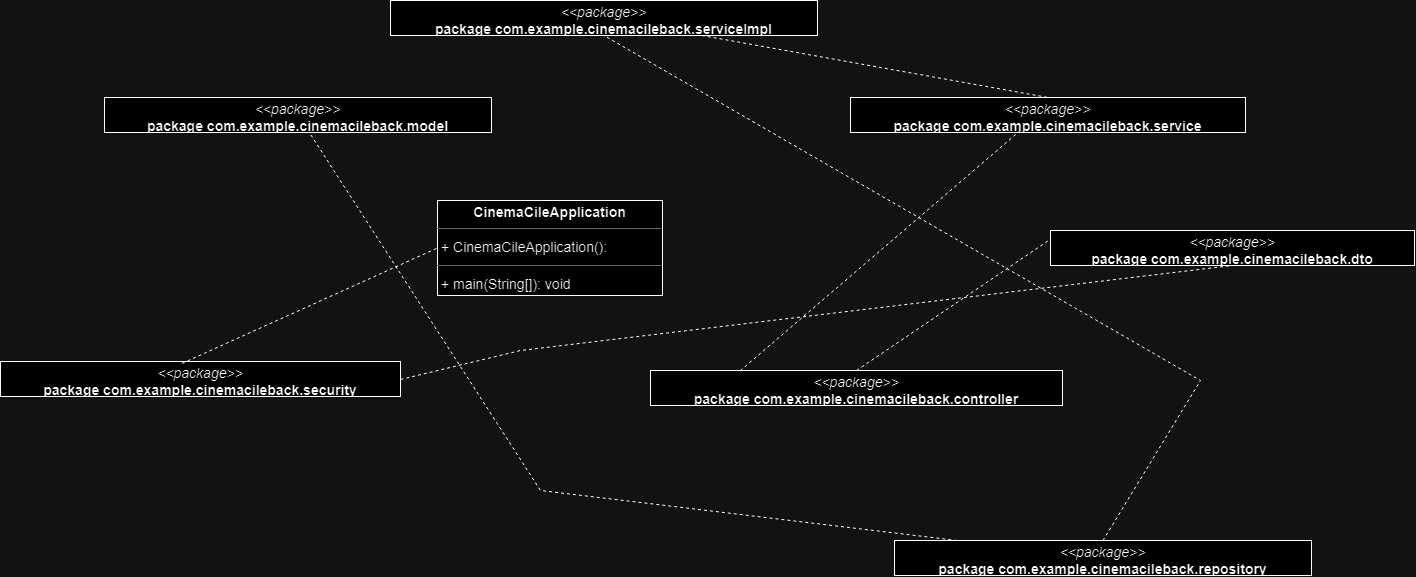

The diagram above was exported from draw.io. Its source (the exported page's mxGraphModel, read from the mxfile embedded in the PNG):
<mxGraphModel dx="2015" dy="1269" grid="1" gridSize="10" guides="1" tooltips="1" connect="1" arrows="1" fold="1" page="0" pageScale="1" pageWidth="850" pageHeight="1100" background="none" math="0" shadow="0">
  <root>
    <mxCell id="0" />
    <mxCell id="1" parent="0" />
    <mxCell id="node1" value="&lt;p style=&quot;margin:0px;margin-top:4px;text-align:center;&quot;&gt;&lt;b&gt;CinemaCileApplication&lt;/b&gt;&lt;/p&gt;&lt;hr size=&quot;1&quot;/&gt;&lt;p style=&quot;margin:0 0 0 4px;line-height:1.6;&quot;&gt;+ CinemaCileApplication(): &lt;/p&gt;&lt;hr size=&quot;1&quot;/&gt;&lt;p style=&quot;margin:0 0 0 4px;line-height:1.6;&quot;&gt;+ main(String[]): void&lt;/p&gt;" style="verticalAlign=top;align=left;overflow=fill;fontSize=14;fontFamily=Helvetica;html=1;rounded=0;shadow=0;comic=0;labelBackgroundColor=none;strokeWidth=1;" parent="1" vertex="1">
      <mxGeometry x="207" y="90" width="225" height="95" as="geometry" />
    </mxCell>
    <mxCell id="node5" value="&lt;p style=&quot;margin:0px;margin-top:4px;text-align:center;&quot;&gt;&lt;i&gt;&amp;lt;&amp;lt;package&amp;gt;&amp;gt;&lt;/i&gt;&lt;br/&gt;&lt;b&gt;package  com.example.cinemacileback.controller&lt;/b&gt;&lt;/p&gt;&lt;hr size=&quot;1&quot;/&gt;" style="verticalAlign=top;align=left;overflow=fill;fontSize=14;fontFamily=Helvetica;html=1;rounded=0;shadow=0;comic=0;labelBackgroundColor=none;strokeWidth=1;" parent="1" vertex="1">
      <mxGeometry x="420" y="260" width="412" height="35" as="geometry" />
    </mxCell>
    <mxCell id="node6" value="&lt;p style=&quot;margin:0px;margin-top:4px;text-align:center;&quot;&gt;&lt;i&gt;&amp;lt;&amp;lt;package&amp;gt;&amp;gt;&lt;/i&gt;&lt;br/&gt;&lt;b&gt;package  com.example.cinemacileback.dto&lt;/b&gt;&lt;/p&gt;&lt;hr size=&quot;1&quot;/&gt;" style="verticalAlign=top;align=left;overflow=fill;fontSize=14;fontFamily=Helvetica;html=1;rounded=0;shadow=0;comic=0;labelBackgroundColor=none;strokeWidth=1;" parent="1" vertex="1">
      <mxGeometry x="820" y="120" width="364" height="35" as="geometry" />
    </mxCell>
    <mxCell id="node0" value="&lt;p style=&quot;margin:0px;margin-top:4px;text-align:center;&quot;&gt;&lt;i&gt;&amp;lt;&amp;lt;package&amp;gt;&amp;gt;&lt;/i&gt;&lt;br/&gt;&lt;b&gt;package  com.example.cinemacileback.model&lt;/b&gt;&lt;/p&gt;&lt;hr size=&quot;1&quot;/&gt;" style="verticalAlign=top;align=left;overflow=fill;fontSize=14;fontFamily=Helvetica;html=1;rounded=0;shadow=0;comic=0;labelBackgroundColor=none;strokeWidth=1;" parent="1" vertex="1">
      <mxGeometry x="-126" y="-13" width="387" height="35" as="geometry" />
    </mxCell>
    <mxCell id="node4" value="&lt;p style=&quot;margin:0px;margin-top:4px;text-align:center;&quot;&gt;&lt;i&gt;&amp;lt;&amp;lt;package&amp;gt;&amp;gt;&lt;/i&gt;&lt;br/&gt;&lt;b&gt;package  com.example.cinemacileback.repository&lt;/b&gt;&lt;/p&gt;&lt;hr size=&quot;1&quot;/&gt;" style="verticalAlign=top;align=left;overflow=fill;fontSize=14;fontFamily=Helvetica;html=1;rounded=0;shadow=0;comic=0;labelBackgroundColor=none;strokeWidth=1;" parent="1" vertex="1">
      <mxGeometry x="664" y="430" width="417" height="35" as="geometry" />
    </mxCell>
    <mxCell id="node2" value="&lt;p style=&quot;margin:0px;margin-top:4px;text-align:center;&quot;&gt;&lt;i&gt;&amp;lt;&amp;lt;package&amp;gt;&amp;gt;&lt;/i&gt;&lt;br/&gt;&lt;b&gt;package  com.example.cinemacileback.security&lt;/b&gt;&lt;/p&gt;&lt;hr size=&quot;1&quot;/&gt;" style="verticalAlign=top;align=left;overflow=fill;fontSize=14;fontFamily=Helvetica;html=1;rounded=0;shadow=0;comic=0;labelBackgroundColor=none;strokeWidth=1;" parent="1" vertex="1">
      <mxGeometry x="-230" y="251" width="400" height="35" as="geometry" />
    </mxCell>
    <mxCell id="node7" value="&lt;p style=&quot;margin:0px;margin-top:4px;text-align:center;&quot;&gt;&lt;i&gt;&amp;lt;&amp;lt;package&amp;gt;&amp;gt;&lt;/i&gt;&lt;br/&gt;&lt;b&gt;package  com.example.cinemacileback.service&lt;/b&gt;&lt;/p&gt;&lt;hr size=&quot;1&quot;/&gt;" style="verticalAlign=top;align=left;overflow=fill;fontSize=14;fontFamily=Helvetica;html=1;rounded=0;shadow=0;comic=0;labelBackgroundColor=none;strokeWidth=1;" parent="1" vertex="1">
      <mxGeometry x="620" y="-13" width="395" height="35" as="geometry" />
    </mxCell>
    <mxCell id="node3" value="&lt;p style=&quot;margin:0px;margin-top:4px;text-align:center;&quot;&gt;&lt;i&gt;&amp;lt;&amp;lt;package&amp;gt;&amp;gt;&lt;/i&gt;&lt;br/&gt;&lt;b&gt;package  com.example.cinemacileback.serviceImpl&lt;/b&gt;&lt;/p&gt;&lt;hr size=&quot;1&quot;/&gt;" style="verticalAlign=top;align=left;overflow=fill;fontSize=14;fontFamily=Helvetica;html=1;rounded=0;shadow=0;comic=0;labelBackgroundColor=none;strokeWidth=1;" parent="1" vertex="1">
      <mxGeometry x="160" y="-110" width="427" height="35" as="geometry" />
    </mxCell>
    <mxCell id="mZ8ylc1Op9cOSW8rkTee-1" value="" style="endArrow=none;dashed=1;html=1;rounded=0;exitX=0.43;exitY=0.943;exitDx=0;exitDy=0;exitPerimeter=0;" edge="1" parent="1" source="node7">
      <mxGeometry width="50" height="50" relative="1" as="geometry">
        <mxPoint x="460" y="310" as="sourcePoint" />
        <mxPoint x="510" y="260" as="targetPoint" />
      </mxGeometry>
    </mxCell>
    <mxCell id="mZ8ylc1Op9cOSW8rkTee-2" value="" style="endArrow=none;dashed=1;html=1;rounded=0;entryX=0.5;entryY=0;entryDx=0;entryDy=0;" edge="1" parent="1" source="node3" target="node7">
      <mxGeometry width="50" height="50" relative="1" as="geometry">
        <mxPoint x="540" y="-60" as="sourcePoint" />
        <mxPoint x="510" y="260" as="targetPoint" />
      </mxGeometry>
    </mxCell>
    <mxCell id="mZ8ylc1Op9cOSW8rkTee-3" value="" style="endArrow=none;dashed=1;html=1;rounded=0;entryX=0.5;entryY=1;entryDx=0;entryDy=0;exitX=0.5;exitY=0;exitDx=0;exitDy=0;" edge="1" parent="1" source="node4" target="node3">
      <mxGeometry width="50" height="50" relative="1" as="geometry">
        <mxPoint x="450" y="400" as="sourcePoint" />
        <mxPoint x="510" y="260" as="targetPoint" />
        <Array as="points">
          <mxPoint x="970" y="270" />
        </Array>
      </mxGeometry>
    </mxCell>
    <mxCell id="mZ8ylc1Op9cOSW8rkTee-4" value="" style="endArrow=none;dashed=1;html=1;rounded=0;" edge="1" parent="1" source="node4" target="node0">
      <mxGeometry width="50" height="50" relative="1" as="geometry">
        <mxPoint x="460" y="310" as="sourcePoint" />
        <mxPoint x="510" y="260" as="targetPoint" />
        <Array as="points">
          <mxPoint x="310" y="380" />
        </Array>
      </mxGeometry>
    </mxCell>
    <mxCell id="mZ8ylc1Op9cOSW8rkTee-5" value="" style="endArrow=none;dashed=1;html=1;rounded=0;entryX=0.5;entryY=1;entryDx=0;entryDy=0;" edge="1" parent="1" target="node6">
      <mxGeometry width="50" height="50" relative="1" as="geometry">
        <mxPoint x="170" y="269" as="sourcePoint" />
        <mxPoint x="510" y="260" as="targetPoint" />
        <Array as="points">
          <mxPoint x="290" y="240" />
        </Array>
      </mxGeometry>
    </mxCell>
    <mxCell id="mZ8ylc1Op9cOSW8rkTee-7" value="" style="endArrow=none;dashed=1;html=1;rounded=0;entryX=0;entryY=0.25;entryDx=0;entryDy=0;exitX=0.5;exitY=0;exitDx=0;exitDy=0;" edge="1" parent="1" source="node5" target="node6">
      <mxGeometry width="50" height="50" relative="1" as="geometry">
        <mxPoint x="460" y="310" as="sourcePoint" />
        <mxPoint x="510" y="260" as="targetPoint" />
      </mxGeometry>
    </mxCell>
    <mxCell id="mZ8ylc1Op9cOSW8rkTee-8" value="" style="endArrow=none;dashed=1;html=1;rounded=0;entryX=0;entryY=0.5;entryDx=0;entryDy=0;exitX=0.454;exitY=0.053;exitDx=0;exitDy=0;exitPerimeter=0;" edge="1" parent="1" source="node2" target="node1">
      <mxGeometry width="50" height="50" relative="1" as="geometry">
        <mxPoint x="460" y="310" as="sourcePoint" />
        <mxPoint x="510" y="260" as="targetPoint" />
      </mxGeometry>
    </mxCell>
  </root>
</mxGraphModel>